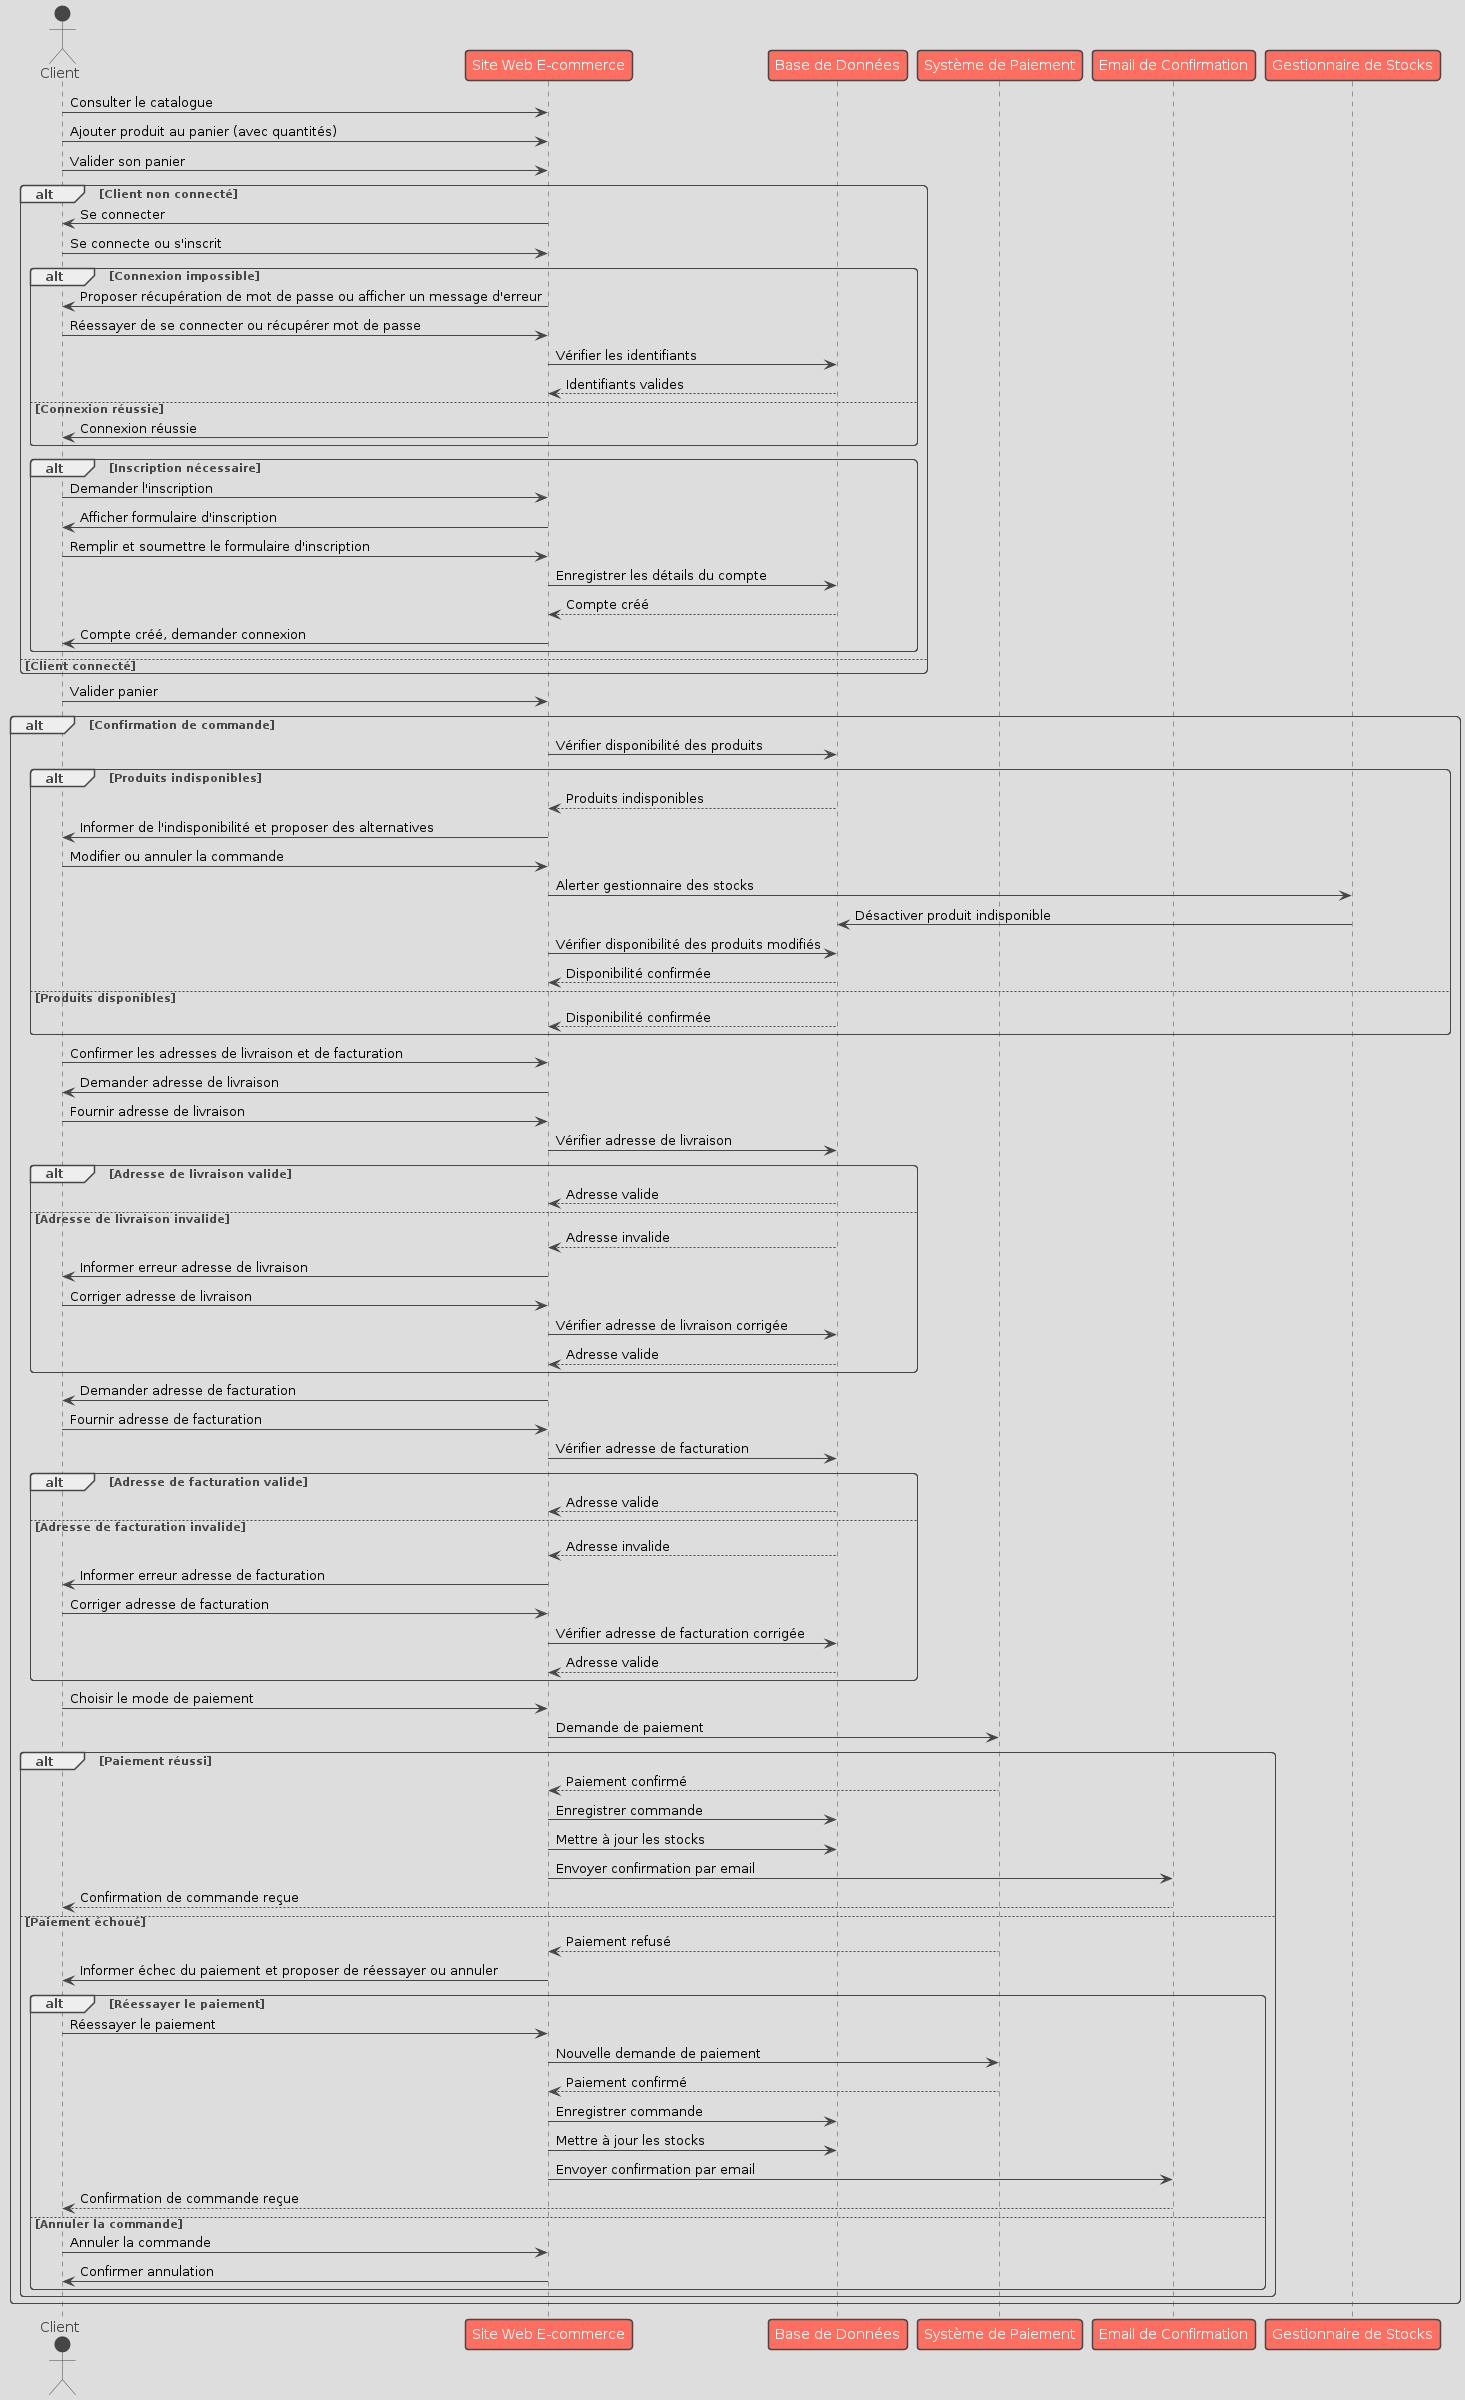

The diagram above was rendered by PlantUML. Its source (embedded in the PNG):
@startuml
!theme toy
actor Client
participant "Site Web E-commerce" as SW
participant "Base de Données" as BD
participant "Système de Paiement" as SP
participant "Email de Confirmation" as EC
participant "Gestionnaire de Stocks" as GS

Client -> SW: Consulter le catalogue
Client -> SW: Ajouter produit au panier (avec quantités)
Client -> SW: Valider son panier

alt Client non connecté
    SW -> Client: Se connecter
    Client -> SW: Se connecte ou s'inscrit
    alt Connexion impossible
        SW -> Client: Proposer récupération de mot de passe ou afficher un message d'erreur
        Client -> SW: Réessayer de se connecter ou récupérer mot de passe
        SW -> BD: Vérifier les identifiants
        BD --> SW: Identifiants valides
    else Connexion réussie
        SW -> Client: Connexion réussie
    end

    alt Inscription nécessaire
        Client -> SW: Demander l'inscription
        SW -> Client: Afficher formulaire d'inscription
        Client -> SW: Remplir et soumettre le formulaire d'inscription
        SW -> BD: Enregistrer les détails du compte
        BD --> SW: Compte créé
        SW -> Client: Compte créé, demander connexion
    end
else Client connecté
end

Client -> SW: Valider panier

alt Confirmation de commande
    SW -> BD: Vérifier disponibilité des produits
    alt Produits indisponibles
        BD --> SW: Produits indisponibles
        SW -> Client: Informer de l'indisponibilité et proposer des alternatives
        Client -> SW: Modifier ou annuler la commande
        SW -> GS: Alerter gestionnaire des stocks
        GS -> BD: Désactiver produit indisponible
        SW -> BD: Vérifier disponibilité des produits modifiés
        BD --> SW: Disponibilité confirmée
    else Produits disponibles
        BD --> SW: Disponibilité confirmée
    end

    Client -> SW: Confirmer les adresses de livraison et de facturation
    SW -> Client: Demander adresse de livraison
    Client -> SW: Fournir adresse de livraison
    SW -> BD: Vérifier adresse de livraison
    alt Adresse de livraison valide
        BD --> SW: Adresse valide
    else Adresse de livraison invalide
        BD --> SW: Adresse invalide
        SW -> Client: Informer erreur adresse de livraison
        Client -> SW: Corriger adresse de livraison
        SW -> BD: Vérifier adresse de livraison corrigée
        BD --> SW: Adresse valide
    end

    SW -> Client: Demander adresse de facturation
    Client -> SW: Fournir adresse de facturation
    SW -> BD: Vérifier adresse de facturation
    alt Adresse de facturation valide
        BD --> SW: Adresse valide
    else Adresse de facturation invalide
        BD --> SW: Adresse invalide
        SW -> Client: Informer erreur adresse de facturation
        Client -> SW: Corriger adresse de facturation
        SW -> BD: Vérifier adresse de facturation corrigée
        BD --> SW: Adresse valide
    end

    Client -> SW: Choisir le mode de paiement
    SW -> SP: Demande de paiement
    alt Paiement réussi
        SP --> SW: Paiement confirmé
        SW -> BD: Enregistrer commande
        SW -> BD: Mettre à jour les stocks
        SW -> EC: Envoyer confirmation par email
        EC --> Client: Confirmation de commande reçue
    else Paiement échoué
        SP --> SW: Paiement refusé
        SW -> Client: Informer échec du paiement et proposer de réessayer ou annuler
        alt Réessayer le paiement
            Client -> SW: Réessayer le paiement
            SW -> SP: Nouvelle demande de paiement
            SP --> SW: Paiement confirmé
            SW -> BD: Enregistrer commande
            SW -> BD: Mettre à jour les stocks
            SW -> EC: Envoyer confirmation par email
            EC --> Client: Confirmation de commande reçue
        else Annuler la commande
            Client -> SW: Annuler la commande
            SW -> Client: Confirmer annulation
        end
    end
end
@enduml